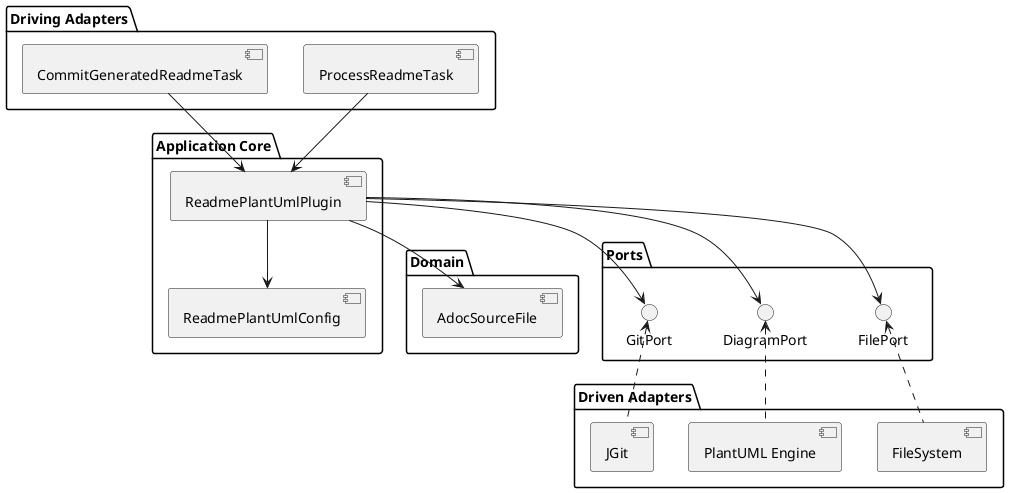

The diagram above was rendered by PlantUML. Its source (embedded in the PNG):
@startuml

package "Driving Adapters" {
  [ProcessReadmeTask] as proc
  [CommitGeneratedReadmeTask] as commit
}

package "Application Core" {
  [ReadmePlantUmlPlugin] as core
  [ReadmePlantUmlConfig] as cfg
}

package "Domain" {
  [AdocSourceFile] as domain
}

package "Ports" {
  interface FilePort
  interface DiagramPort
  interface GitPort
}

package "Driven Adapters" {
  [FileSystem] as fs
  [PlantUML Engine] as puml
  [JGit] as jgit
}

proc --> core
commit --> core
core --> cfg
core --> domain

core --> FilePort
core --> DiagramPort
core --> GitPort

FilePort <.. fs
DiagramPort <.. puml
GitPort <.. jgit
@enduml